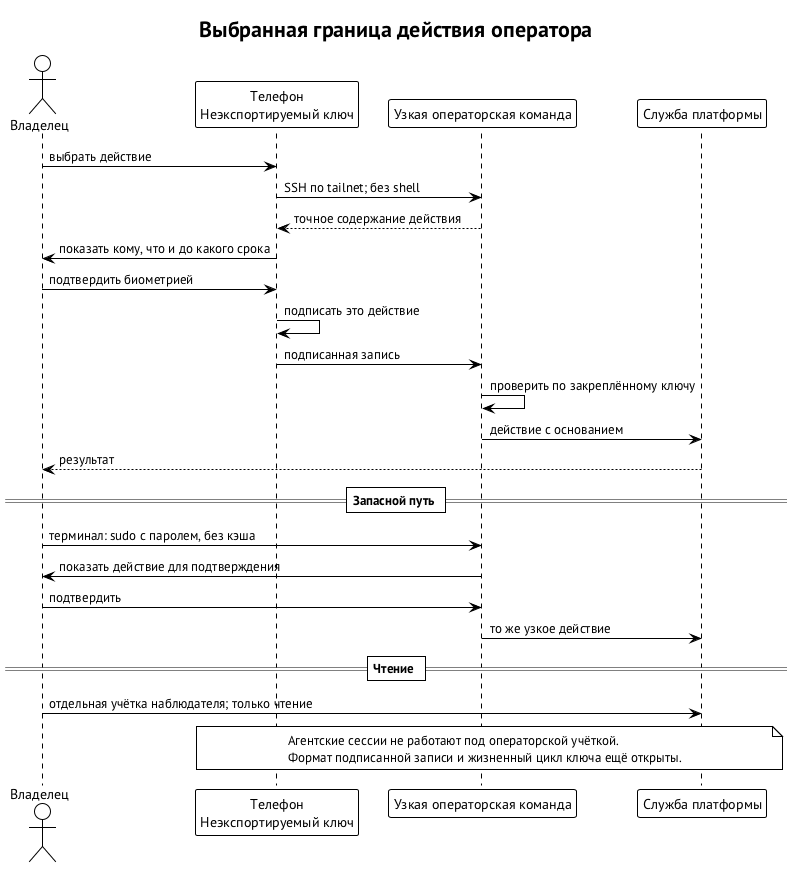

The diagram above was rendered by PlantUML. Its source (embedded in the PNG):
@startuml operator-phone
!theme plain
skinparam defaultFontName "PT Sans"
skinparam shadowing false
title Выбранная граница действия оператора
actor "Владелец" as O
participant "Телефон\nНеэкспортируемый ключ" as P
participant "Узкая операторская команда" as C
participant "Служба платформы" as S
O -> P : выбрать действие
P -> C : SSH по tailnet; без shell
C --> P : точное содержание действия
P -> O : показать кому, что и до какого срока
O -> P : подтвердить биометрией
P -> P : подписать это действие
P -> C : подписанная запись
C -> C : проверить по закреплённому ключу
C -> S : действие с основанием
S --> O : результат
== Запасной путь ==
O -> C : терминал: sudo с паролем, без кэша
C -> O : показать действие для подтверждения
O -> C : подтвердить
C -> S : то же узкое действие
== Чтение ==
O -> S : отдельная учётка наблюдателя; только чтение
note over P, S
  Агентские сессии не работают под операторской учёткой.
  Формат подписанной записи и жизненный цикл ключа ещё открыты.
end note
@enduml